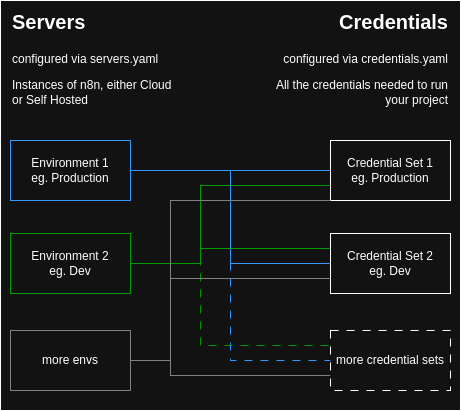

The diagram above was exported from draw.io. Its source (the exported page's mxGraphModel, read from the mxfile embedded in the PNG):
<mxGraphModel dx="1182" dy="686" grid="1" gridSize="10" guides="1" tooltips="1" connect="1" arrows="1" fold="1" page="1" pageScale="1" pageWidth="850" pageHeight="1100" math="0" shadow="0">
  <root>
    <mxCell id="0" />
    <mxCell id="1" parent="0" />
    <mxCell id="GdWuaTP-OTwv7pyxdoej-18" value="" style="rounded=0;whiteSpace=wrap;html=1;" vertex="1" parent="1">
      <mxGeometry x="70" y="100" width="460" height="410" as="geometry" />
    </mxCell>
    <mxCell id="GdWuaTP-OTwv7pyxdoej-4" style="edgeStyle=orthogonalEdgeStyle;rounded=0;orthogonalLoop=1;jettySize=auto;html=1;strokeColor=#3399FF;endArrow=none;startFill=0;" edge="1" parent="1" source="8g6Zc7j0FtyU4-mFiODy-1" target="8g6Zc7j0FtyU4-mFiODy-4">
      <mxGeometry relative="1" as="geometry" />
    </mxCell>
    <mxCell id="GdWuaTP-OTwv7pyxdoej-5" style="edgeStyle=orthogonalEdgeStyle;rounded=0;orthogonalLoop=1;jettySize=auto;html=1;entryX=0;entryY=0.5;entryDx=0;entryDy=0;strokeColor=#3399FF;endArrow=none;startFill=0;" edge="1" parent="1" source="8g6Zc7j0FtyU4-mFiODy-1" target="8g6Zc7j0FtyU4-mFiODy-5">
      <mxGeometry relative="1" as="geometry" />
    </mxCell>
    <mxCell id="GdWuaTP-OTwv7pyxdoej-7" style="edgeStyle=orthogonalEdgeStyle;rounded=0;orthogonalLoop=1;jettySize=auto;html=1;entryX=0;entryY=0.5;entryDx=0;entryDy=0;strokeColor=#3399FF;endArrow=none;startFill=0;dashed=1;dashPattern=8 8;" edge="1" parent="1" source="8g6Zc7j0FtyU4-mFiODy-1" target="8g6Zc7j0FtyU4-mFiODy-8">
      <mxGeometry relative="1" as="geometry" />
    </mxCell>
    <mxCell id="8g6Zc7j0FtyU4-mFiODy-1" value="Environment 1&lt;div&gt;eg. Production&lt;/div&gt;" style="rounded=0;whiteSpace=wrap;html=1;strokeColor=#3399FF;" parent="1" vertex="1">
      <mxGeometry x="80" y="240" width="120" height="60" as="geometry" />
    </mxCell>
    <mxCell id="GdWuaTP-OTwv7pyxdoej-8" style="edgeStyle=orthogonalEdgeStyle;rounded=0;orthogonalLoop=1;jettySize=auto;html=1;entryX=0;entryY=0.75;entryDx=0;entryDy=0;endArrow=none;startFill=0;strokeColor=#009900;" edge="1" parent="1" source="8g6Zc7j0FtyU4-mFiODy-2" target="8g6Zc7j0FtyU4-mFiODy-4">
      <mxGeometry relative="1" as="geometry">
        <Array as="points">
          <mxPoint x="270" y="363" />
          <mxPoint x="270" y="285" />
        </Array>
      </mxGeometry>
    </mxCell>
    <mxCell id="GdWuaTP-OTwv7pyxdoej-10" style="edgeStyle=orthogonalEdgeStyle;rounded=0;orthogonalLoop=1;jettySize=auto;html=1;entryX=0;entryY=0.25;entryDx=0;entryDy=0;endArrow=none;startFill=0;strokeColor=#009900;" edge="1" parent="1" source="8g6Zc7j0FtyU4-mFiODy-2" target="8g6Zc7j0FtyU4-mFiODy-5">
      <mxGeometry relative="1" as="geometry">
        <Array as="points">
          <mxPoint x="270" y="363" />
          <mxPoint x="270" y="348" />
        </Array>
      </mxGeometry>
    </mxCell>
    <mxCell id="GdWuaTP-OTwv7pyxdoej-12" style="edgeStyle=orthogonalEdgeStyle;rounded=0;orthogonalLoop=1;jettySize=auto;html=1;entryX=0;entryY=0.25;entryDx=0;entryDy=0;strokeColor=#009900;endArrow=none;startFill=0;dashed=1;dashPattern=8 8;" edge="1" parent="1" source="8g6Zc7j0FtyU4-mFiODy-2" target="8g6Zc7j0FtyU4-mFiODy-8">
      <mxGeometry relative="1" as="geometry">
        <Array as="points">
          <mxPoint x="270" y="363" />
          <mxPoint x="270" y="445" />
        </Array>
      </mxGeometry>
    </mxCell>
    <mxCell id="8g6Zc7j0FtyU4-mFiODy-2" value="Environment 2&lt;div&gt;eg. Dev&lt;/div&gt;" style="rounded=0;whiteSpace=wrap;html=1;strokeColor=#009900;" parent="1" vertex="1">
      <mxGeometry x="80" y="333" width="120" height="60" as="geometry" />
    </mxCell>
    <mxCell id="8g6Zc7j0FtyU4-mFiODy-4" value="Credential Set 1&lt;div&gt;eg. Production&lt;/div&gt;" style="rounded=0;whiteSpace=wrap;html=1;" parent="1" vertex="1">
      <mxGeometry x="400" y="240" width="120" height="60" as="geometry" />
    </mxCell>
    <mxCell id="8g6Zc7j0FtyU4-mFiODy-5" value="Credential Set 2&lt;div&gt;eg. Dev&lt;/div&gt;" style="rounded=0;whiteSpace=wrap;html=1;" parent="1" vertex="1">
      <mxGeometry x="400" y="333" width="120" height="60" as="geometry" />
    </mxCell>
    <mxCell id="GdWuaTP-OTwv7pyxdoej-13" style="edgeStyle=orthogonalEdgeStyle;rounded=0;orthogonalLoop=1;jettySize=auto;html=1;entryX=0;entryY=1;entryDx=0;entryDy=0;strokeColor=#808080;endArrow=none;startFill=0;" edge="1" parent="1" source="8g6Zc7j0FtyU4-mFiODy-7" target="8g6Zc7j0FtyU4-mFiODy-4">
      <mxGeometry relative="1" as="geometry">
        <Array as="points">
          <mxPoint x="240" y="460" />
          <mxPoint x="240" y="300" />
        </Array>
      </mxGeometry>
    </mxCell>
    <mxCell id="GdWuaTP-OTwv7pyxdoej-14" style="edgeStyle=orthogonalEdgeStyle;rounded=0;orthogonalLoop=1;jettySize=auto;html=1;entryX=0;entryY=0.75;entryDx=0;entryDy=0;strokeColor=#808080;endArrow=none;startFill=0;" edge="1" parent="1" source="8g6Zc7j0FtyU4-mFiODy-7" target="8g6Zc7j0FtyU4-mFiODy-5">
      <mxGeometry relative="1" as="geometry">
        <Array as="points">
          <mxPoint x="240" y="460" />
          <mxPoint x="240" y="378" />
        </Array>
      </mxGeometry>
    </mxCell>
    <mxCell id="GdWuaTP-OTwv7pyxdoej-15" style="edgeStyle=orthogonalEdgeStyle;rounded=0;orthogonalLoop=1;jettySize=auto;html=1;entryX=0;entryY=0.75;entryDx=0;entryDy=0;strokeColor=#808080;endArrow=none;startFill=0;" edge="1" parent="1" source="8g6Zc7j0FtyU4-mFiODy-7" target="8g6Zc7j0FtyU4-mFiODy-8">
      <mxGeometry relative="1" as="geometry">
        <Array as="points">
          <mxPoint x="240" y="460" />
          <mxPoint x="240" y="475" />
        </Array>
      </mxGeometry>
    </mxCell>
    <mxCell id="8g6Zc7j0FtyU4-mFiODy-7" value="more envs" style="rounded=0;whiteSpace=wrap;html=1;strokeColor=#808080;" parent="1" vertex="1">
      <mxGeometry x="80" y="430" width="120" height="60" as="geometry" />
    </mxCell>
    <mxCell id="8g6Zc7j0FtyU4-mFiODy-8" value="more credential sets" style="rounded=0;whiteSpace=wrap;html=1;dashed=1;dashPattern=8 8;" parent="1" vertex="1">
      <mxGeometry x="400" y="430" width="120" height="60" as="geometry" />
    </mxCell>
    <mxCell id="GdWuaTP-OTwv7pyxdoej-1" value="&lt;h1 style=&quot;margin-top: 0px;&quot;&gt;&lt;font style=&quot;font-size: 20px;&quot;&gt;Servers&lt;/font&gt;&lt;/h1&gt;&lt;p&gt;configured via servers.yaml&lt;br&gt;&lt;/p&gt;&lt;p&gt;Instances of n8n, either Cloud &lt;br&gt;or Self Hosted&lt;/p&gt;" style="text;html=1;whiteSpace=wrap;overflow=hidden;rounded=0;" vertex="1" parent="1">
      <mxGeometry x="80" y="100" width="220" height="120" as="geometry" />
    </mxCell>
    <mxCell id="GdWuaTP-OTwv7pyxdoej-3" value="&lt;h1 style=&quot;margin-top: 0px;&quot;&gt;&lt;font style=&quot;font-size: 20px;&quot;&gt;Credentials&lt;/font&gt;&lt;/h1&gt;&lt;p&gt;configured via credentials.yaml&lt;br&gt;&lt;/p&gt;&lt;p&gt;All the credentials needed to run your project&lt;/p&gt;" style="text;html=1;whiteSpace=wrap;overflow=hidden;rounded=0;align=right;" vertex="1" parent="1">
      <mxGeometry x="340" y="100" width="180" height="120" as="geometry" />
    </mxCell>
  </root>
</mxGraphModel>